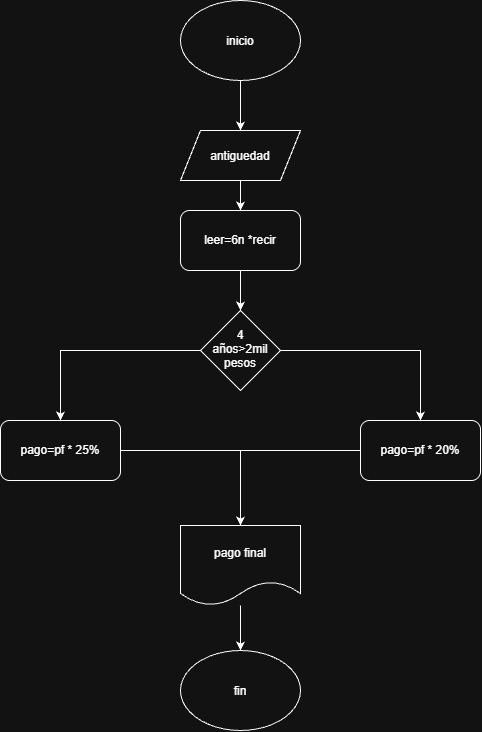

The diagram above was exported from draw.io. Its source (the exported page's mxGraphModel, read from the mxfile embedded in the PNG):
<mxGraphModel dx="860" dy="514" grid="1" gridSize="10" guides="1" tooltips="1" connect="1" arrows="1" fold="1" page="1" pageScale="1" pageWidth="827" pageHeight="1169" math="0" shadow="0">
  <root>
    <mxCell id="0" />
    <mxCell id="1" parent="0" />
    <mxCell id="WP00eZdhxMVsTmY4RKhP-30" edge="1" parent="1" source="WP00eZdhxMVsTmY4RKhP-1" style="edgeStyle=orthogonalEdgeStyle;rounded=0;orthogonalLoop=1;jettySize=auto;html=1;defaultLabelBackgroundColor=page;" target="WP00eZdhxMVsTmY4RKhP-2" value="">
      <mxGeometry relative="1" as="geometry" />
    </mxCell>
    <mxCell id="WP00eZdhxMVsTmY4RKhP-1" parent="1" style="ellipse;whiteSpace=wrap;html=1;shapeInside=1;" value="inicio" vertex="1">
      <mxGeometry height="80" width="120" x="360" y="60" as="geometry" />
    </mxCell>
    <mxCell id="WP00eZdhxMVsTmY4RKhP-22" edge="1" parent="1" source="WP00eZdhxMVsTmY4RKhP-2" style="edgeStyle=orthogonalEdgeStyle;rounded=0;orthogonalLoop=1;jettySize=auto;html=1;defaultLabelBackgroundColor=page;" target="WP00eZdhxMVsTmY4RKhP-16" value="">
      <mxGeometry relative="1" as="geometry" />
    </mxCell>
    <mxCell id="WP00eZdhxMVsTmY4RKhP-2" parent="1" style="shape=parallelogram;perimeter=parallelogramPerimeter;whiteSpace=wrap;html=1;shapeInside=1;fixedSize=1;" value="antiguedad" vertex="1">
      <mxGeometry height="50" width="120" x="360" y="190" as="geometry" />
    </mxCell>
    <mxCell id="WP00eZdhxMVsTmY4RKhP-11" parent="1" style="ellipse;whiteSpace=wrap;html=1;shapeInside=1;" value="fin" vertex="1">
      <mxGeometry height="80" width="120" x="360" y="710" as="geometry" />
    </mxCell>
    <mxCell id="WP00eZdhxMVsTmY4RKhP-24" edge="1" parent="1" source="WP00eZdhxMVsTmY4RKhP-16" style="edgeStyle=orthogonalEdgeStyle;rounded=0;orthogonalLoop=1;jettySize=auto;html=1;defaultLabelBackgroundColor=page;" target="WP00eZdhxMVsTmY4RKhP-17" value="">
      <mxGeometry relative="1" as="geometry" />
    </mxCell>
    <mxCell id="WP00eZdhxMVsTmY4RKhP-16" parent="1" style="rounded=1;whiteSpace=wrap;html=1;roundedPerimeter=1;" value="leer=6n *recir" vertex="1">
      <mxGeometry height="60" width="120" x="360" y="270" as="geometry" />
    </mxCell>
    <mxCell id="WP00eZdhxMVsTmY4RKhP-25" edge="1" parent="1" source="WP00eZdhxMVsTmY4RKhP-17" style="edgeStyle=orthogonalEdgeStyle;rounded=0;orthogonalLoop=1;jettySize=auto;html=1;defaultLabelBackgroundColor=page;" target="WP00eZdhxMVsTmY4RKhP-19" value="">
      <mxGeometry relative="1" as="geometry" />
    </mxCell>
    <mxCell id="WP00eZdhxMVsTmY4RKhP-26" edge="1" parent="1" source="WP00eZdhxMVsTmY4RKhP-17" style="edgeStyle=orthogonalEdgeStyle;rounded=0;orthogonalLoop=1;jettySize=auto;html=1;defaultLabelBackgroundColor=page;" target="WP00eZdhxMVsTmY4RKhP-18" value="">
      <mxGeometry relative="1" as="geometry" />
    </mxCell>
    <mxCell id="WP00eZdhxMVsTmY4RKhP-17" parent="1" style="rhombus;whiteSpace=wrap;html=1;shapeInside=1;" value="4 años&amp;gt;2mil pesos" vertex="1">
      <mxGeometry height="80" width="80" x="380" y="370" as="geometry" />
    </mxCell>
    <mxCell id="WP00eZdhxMVsTmY4RKhP-28" edge="1" parent="1" source="WP00eZdhxMVsTmY4RKhP-18" style="edgeStyle=orthogonalEdgeStyle;rounded=0;orthogonalLoop=1;jettySize=auto;html=1;defaultLabelBackgroundColor=page;" target="WP00eZdhxMVsTmY4RKhP-20" value="">
      <mxGeometry relative="1" as="geometry" />
    </mxCell>
    <mxCell id="WP00eZdhxMVsTmY4RKhP-18" parent="1" style="rounded=1;whiteSpace=wrap;html=1;roundedPerimeter=1;" value="pago=pf * 25%" vertex="1">
      <mxGeometry height="60" width="120" x="180" y="480" as="geometry" />
    </mxCell>
    <mxCell id="WP00eZdhxMVsTmY4RKhP-27" edge="1" parent="1" source="WP00eZdhxMVsTmY4RKhP-19" style="edgeStyle=orthogonalEdgeStyle;rounded=0;orthogonalLoop=1;jettySize=auto;html=1;defaultLabelBackgroundColor=page;" target="WP00eZdhxMVsTmY4RKhP-20" value="">
      <mxGeometry relative="1" as="geometry" />
    </mxCell>
    <mxCell id="WP00eZdhxMVsTmY4RKhP-19" parent="1" style="rounded=1;whiteSpace=wrap;html=1;roundedPerimeter=1;" value="pago=pf * 20%" vertex="1">
      <mxGeometry height="60" width="120" x="540" y="480" as="geometry" />
    </mxCell>
    <mxCell id="WP00eZdhxMVsTmY4RKhP-29" edge="1" parent="1" source="WP00eZdhxMVsTmY4RKhP-20" style="edgeStyle=orthogonalEdgeStyle;rounded=0;orthogonalLoop=1;jettySize=auto;html=1;defaultLabelBackgroundColor=page;" target="WP00eZdhxMVsTmY4RKhP-11" value="">
      <mxGeometry relative="1" as="geometry" />
    </mxCell>
    <mxCell id="WP00eZdhxMVsTmY4RKhP-20" parent="1" style="shape=document;whiteSpace=wrap;html=1;boundedLbl=1;" value="pago final" vertex="1">
      <mxGeometry height="80" width="120" x="360" y="585" as="geometry" />
    </mxCell>
  </root>
</mxGraphModel>